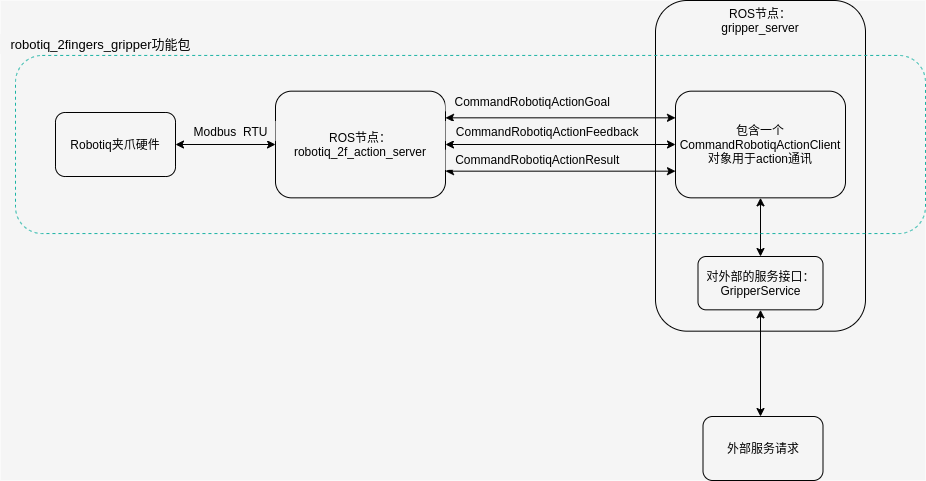

The diagram above was exported from draw.io. Its source (the exported page's mxGraphModel, read from the mxfile embedded in the PNG):
<mxGraphModel dx="1604" dy="913" grid="1" gridSize="10" guides="1" tooltips="1" connect="1" arrows="1" fold="1" page="1" pageScale="1" pageWidth="827" pageHeight="1169" background="#FFFFFF" math="0" shadow="0">
  <root>
    <mxCell id="0" />
    <mxCell id="1" parent="0" />
    <mxCell id="Ceb_eBnemEFvqRfuOo-5-26" value="" style="group;labelBackgroundColor=none;fillColor=#f5f5f5;fontColor=#000000;strokeColor=none;labelBorderColor=none;container=0;" vertex="1" connectable="0" parent="1">
      <mxGeometry x="15" y="370" width="925" height="480" as="geometry" />
    </mxCell>
    <mxCell id="Ceb_eBnemEFvqRfuOo-5-1" value="Robotiq夹爪硬件" style="rounded=1;whiteSpace=wrap;html=1;fillColor=#f5f5f5;fontColor=#000000;strokeColor=#000000;labelBackgroundColor=none;labelBorderColor=none;" vertex="1" parent="1">
      <mxGeometry x="70" y="482" width="120" height="64" as="geometry" />
    </mxCell>
    <mxCell id="Ceb_eBnemEFvqRfuOo-5-2" value="ROS节点：&lt;br&gt;robotiq_2f_action_server" style="rounded=1;whiteSpace=wrap;html=1;fillColor=#f5f5f5;fontColor=#000000;strokeColor=#000000;labelBackgroundColor=none;labelBorderColor=none;" vertex="1" parent="1">
      <mxGeometry x="290" y="460.6666666666667" width="170" height="106.66666666666667" as="geometry" />
    </mxCell>
    <mxCell id="Ceb_eBnemEFvqRfuOo-5-3" value="ROS节点：&lt;br&gt;gripper_server" style="rounded=1;whiteSpace=wrap;html=1;verticalAlign=top;fillColor=#f5f5f5;fontColor=#000000;strokeColor=#000000;labelBackgroundColor=none;labelBorderColor=none;" vertex="1" parent="1">
      <mxGeometry x="670" y="370" width="210" height="330.6666666666667" as="geometry" />
    </mxCell>
    <mxCell id="Ceb_eBnemEFvqRfuOo-5-8" value="" style="endArrow=classic;startArrow=classic;html=1;rounded=0;exitX=1;exitY=0.5;exitDx=0;exitDy=0;entryX=0;entryY=0.5;entryDx=0;entryDy=0;fillColor=#f5f5f5;strokeColor=#000000;labelBackgroundColor=none;fontColor=#000000;labelBorderColor=none;" edge="1" parent="1" source="Ceb_eBnemEFvqRfuOo-5-1" target="Ceb_eBnemEFvqRfuOo-5-2">
      <mxGeometry x="15" y="370" width="50" height="50" as="geometry">
        <mxPoint x="580" y="540.6666666666666" as="sourcePoint" />
        <mxPoint x="630" y="487.3333333333333" as="targetPoint" />
      </mxGeometry>
    </mxCell>
    <mxCell id="Ceb_eBnemEFvqRfuOo-5-9" value="对外部的服务接口：&lt;br&gt;GripperService" style="rounded=1;whiteSpace=wrap;html=1;verticalAlign=middle;fillColor=#f5f5f5;fontColor=#000000;strokeColor=#000000;labelBackgroundColor=none;labelBorderColor=none;" vertex="1" parent="1">
      <mxGeometry x="712.5" y="626" width="125" height="53.333333333333336" as="geometry" />
    </mxCell>
    <mxCell id="Ceb_eBnemEFvqRfuOo-5-11" value="" style="endArrow=classic;startArrow=classic;html=1;rounded=0;entryX=0;entryY=0.75;entryDx=0;entryDy=0;exitX=1;exitY=0.75;exitDx=0;exitDy=0;fillColor=#f5f5f5;strokeColor=#000000;labelBackgroundColor=none;fontColor=#000000;labelBorderColor=none;" edge="1" parent="1" source="Ceb_eBnemEFvqRfuOo-5-2" target="Ceb_eBnemEFvqRfuOo-5-14">
      <mxGeometry x="15" y="370" width="50" height="50" as="geometry">
        <mxPoint x="560" y="604.6666666666666" as="sourcePoint" />
        <mxPoint x="660" y="542" as="targetPoint" />
      </mxGeometry>
    </mxCell>
    <mxCell id="Ceb_eBnemEFvqRfuOo-5-12" value="" style="endArrow=classic;startArrow=classic;html=1;rounded=0;entryX=0;entryY=0.5;entryDx=0;entryDy=0;exitX=1;exitY=0.5;exitDx=0;exitDy=0;fillColor=#f5f5f5;strokeColor=#000000;labelBackgroundColor=none;fontColor=#000000;labelBorderColor=none;" edge="1" parent="1" source="Ceb_eBnemEFvqRfuOo-5-2" target="Ceb_eBnemEFvqRfuOo-5-14">
      <mxGeometry x="15" y="370" width="50" height="50" as="geometry">
        <mxPoint x="520" y="476.6666666666667" as="sourcePoint" />
        <mxPoint x="660" y="516.6666666666666" as="targetPoint" />
      </mxGeometry>
    </mxCell>
    <mxCell id="Ceb_eBnemEFvqRfuOo-5-13" value="" style="endArrow=classic;startArrow=classic;html=1;rounded=0;entryX=0;entryY=0.25;entryDx=0;entryDy=0;exitX=1;exitY=0.25;exitDx=0;exitDy=0;fillColor=#f5f5f5;strokeColor=#000000;labelBackgroundColor=none;fontColor=#000000;labelBorderColor=none;" edge="1" parent="1" source="Ceb_eBnemEFvqRfuOo-5-2" target="Ceb_eBnemEFvqRfuOo-5-14">
      <mxGeometry x="15" y="370" width="50" height="50" as="geometry">
        <mxPoint x="550" y="572.6666666666666" as="sourcePoint" />
        <mxPoint x="660" y="491.3333333333333" as="targetPoint" />
      </mxGeometry>
    </mxCell>
    <mxCell id="Ceb_eBnemEFvqRfuOo-5-14" value="包含一个&lt;br&gt;CommandRobotiqActionClient对象用于action通讯" style="rounded=1;whiteSpace=wrap;html=1;fillColor=#f5f5f5;fontColor=#000000;strokeColor=#000000;labelBackgroundColor=none;labelBorderColor=none;" vertex="1" parent="1">
      <mxGeometry x="690" y="460.6666666666667" width="170" height="106.66666666666667" as="geometry" />
    </mxCell>
    <mxCell id="Ceb_eBnemEFvqRfuOo-5-16" value="" style="endArrow=classic;startArrow=classic;html=1;rounded=0;entryX=0.5;entryY=1;entryDx=0;entryDy=0;exitX=0.5;exitY=0;exitDx=0;exitDy=0;fillColor=#f5f5f5;strokeColor=#000000;labelBackgroundColor=none;fontColor=#000000;labelBorderColor=none;" edge="1" parent="1" source="Ceb_eBnemEFvqRfuOo-5-9" target="Ceb_eBnemEFvqRfuOo-5-14">
      <mxGeometry x="15" y="370" width="50" height="50" as="geometry">
        <mxPoint x="690" y="487.3333333333333" as="sourcePoint" />
        <mxPoint x="740" y="434" as="targetPoint" />
      </mxGeometry>
    </mxCell>
    <mxCell id="Ceb_eBnemEFvqRfuOo-5-17" value="Modbus&amp;nbsp; RTU" style="text;html=1;align=center;verticalAlign=middle;resizable=0;points=[];autosize=1;strokeColor=none;fillColor=#f5f5f5;fontColor=#000000;labelBackgroundColor=none;labelBorderColor=none;" vertex="1" parent="1">
      <mxGeometry x="200" y="490.5333333333333" width="90" height="20" as="geometry" />
    </mxCell>
    <mxCell id="Ceb_eBnemEFvqRfuOo-5-18" value="&amp;nbsp;CommandRobotiqActionGoal" style="text;html=1;align=center;verticalAlign=middle;resizable=0;points=[];autosize=1;strokeColor=none;fillColor=#f5f5f5;fontColor=#000000;labelBackgroundColor=none;labelBorderColor=none;" vertex="1" parent="1">
      <mxGeometry x="460" y="460.6666666666667" width="170" height="20" as="geometry" />
    </mxCell>
    <mxCell id="Ceb_eBnemEFvqRfuOo-5-19" value="&amp;nbsp;CommandRobotiqActionFeedback" style="text;html=1;align=center;verticalAlign=middle;resizable=0;points=[];autosize=1;strokeColor=none;fillColor=#f5f5f5;fontColor=#000000;labelBackgroundColor=none;labelBorderColor=none;" vertex="1" parent="1">
      <mxGeometry x="460" y="490.5333333333333" width="200" height="20" as="geometry" />
    </mxCell>
    <mxCell id="Ceb_eBnemEFvqRfuOo-5-20" value="&amp;nbsp;CommandRobotiqActionResult" style="text;html=1;align=center;verticalAlign=middle;resizable=0;points=[];autosize=1;strokeColor=none;fillColor=#f5f5f5;fontColor=#000000;labelBackgroundColor=none;labelBorderColor=none;" vertex="1" parent="1">
      <mxGeometry x="460" y="519.3333333333334" width="180" height="20" as="geometry" />
    </mxCell>
    <mxCell id="Ceb_eBnemEFvqRfuOo-5-21" value="" style="endArrow=classic;startArrow=classic;html=1;rounded=0;entryX=0.5;entryY=1;entryDx=0;entryDy=0;fillColor=#f5f5f5;strokeColor=#000000;labelBackgroundColor=none;fontColor=#000000;labelBorderColor=none;" edge="1" parent="1" target="Ceb_eBnemEFvqRfuOo-5-9">
      <mxGeometry x="15" y="370" width="50" height="50" as="geometry">
        <mxPoint x="775" y="786" as="sourcePoint" />
        <mxPoint x="770" y="775.3333333333333" as="targetPoint" />
      </mxGeometry>
    </mxCell>
    <mxCell id="Ceb_eBnemEFvqRfuOo-5-22" value="外部服务请求" style="rounded=1;whiteSpace=wrap;html=1;fillColor=#f5f5f5;fontColor=#000000;strokeColor=#000000;labelBackgroundColor=none;labelBorderColor=none;" vertex="1" parent="1">
      <mxGeometry x="717.5" y="786" width="120" height="64" as="geometry" />
    </mxCell>
    <mxCell id="Ceb_eBnemEFvqRfuOo-5-25" value="robotiq_2fingers_gripper功能包" style="text;html=1;align=center;verticalAlign=middle;resizable=0;points=[];autosize=1;strokeColor=none;fillColor=#f5f5f5;fontSize=13;fontColor=#000000;labelBackgroundColor=none;labelBorderColor=none;" vertex="1" parent="1">
      <mxGeometry x="15" y="403.6" width="200" height="20" as="geometry" />
    </mxCell>
    <mxCell id="Ceb_eBnemEFvqRfuOo-5-23" value="" style="rounded=1;whiteSpace=wrap;html=1;verticalAlign=middle;fillColor=none;strokeColor=#1BB3A4;dashed=1;perimeterSpacing=5;labelBackgroundColor=none;labelBorderColor=none;" vertex="1" parent="1">
      <mxGeometry x="30" y="424.93333333333334" width="910" height="178.13333333333333" as="geometry" />
    </mxCell>
  </root>
</mxGraphModel>